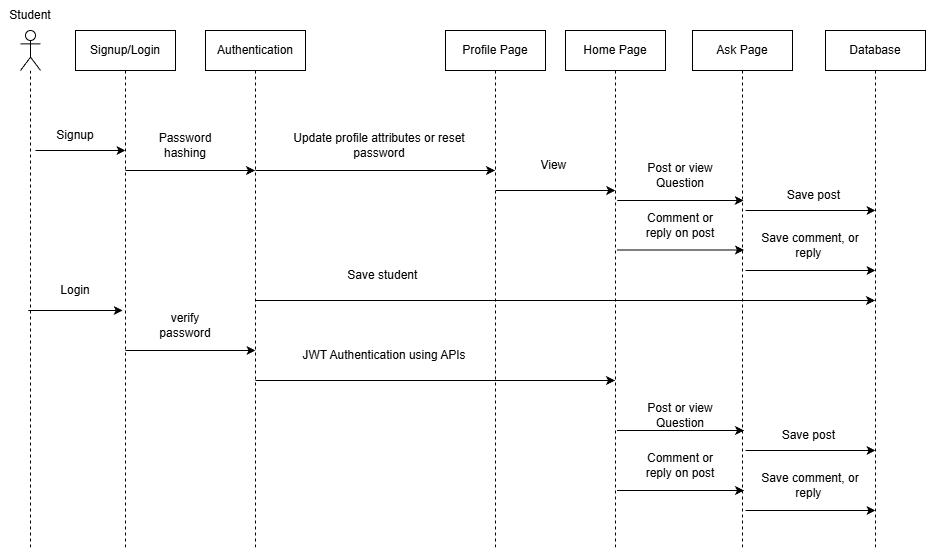

The diagram above was exported from draw.io. Its source (the exported page's mxGraphModel, read from the mxfile embedded in the PNG):
<mxGraphModel dx="1185" dy="563" grid="1" gridSize="10" guides="1" tooltips="1" connect="1" arrows="1" fold="1" page="1" pageScale="1" pageWidth="827" pageHeight="1169" math="0" shadow="0">
  <root>
    <mxCell id="0" />
    <mxCell id="1" parent="0" />
    <mxCell id="s3_BVGsmhsepl4JmXBzM-4" parent="1" style="text;html=1;whiteSpace=wrap;strokeColor=none;fillColor=none;align=center;verticalAlign=middle;rounded=0;" value="Student" vertex="1">
      <mxGeometry height="30" width="60" x="35" y="10" as="geometry" />
    </mxCell>
    <mxCell id="s3_BVGsmhsepl4JmXBzM-6" parent="1" style="shape=umlLifeline;perimeter=lifelinePerimeter;whiteSpace=wrap;html=1;container=1;dropTarget=0;collapsible=0;recursiveResize=0;outlineConnect=0;portConstraint=eastwest;newEdgeStyle={&quot;curved&quot;:0,&quot;rounded&quot;:0};" value="Signup/Login" vertex="1">
      <mxGeometry height="520" width="100" x="110" y="40" as="geometry" />
    </mxCell>
    <mxCell id="s3_BVGsmhsepl4JmXBzM-7" parent="1" style="shape=umlLifeline;perimeter=lifelinePerimeter;whiteSpace=wrap;html=1;container=1;dropTarget=0;collapsible=0;recursiveResize=0;outlineConnect=0;portConstraint=eastwest;newEdgeStyle={&quot;curved&quot;:0,&quot;rounded&quot;:0};" value="Profile Page" vertex="1">
      <mxGeometry height="520" width="100" x="480" y="40" as="geometry" />
    </mxCell>
    <mxCell id="s3_BVGsmhsepl4JmXBzM-8" parent="1" style="shape=umlLifeline;perimeter=lifelinePerimeter;whiteSpace=wrap;html=1;container=1;dropTarget=0;collapsible=0;recursiveResize=0;outlineConnect=0;portConstraint=eastwest;newEdgeStyle={&quot;curved&quot;:0,&quot;rounded&quot;:0};" value="Home Page" vertex="1">
      <mxGeometry height="520" width="100" x="600" y="40" as="geometry" />
    </mxCell>
    <mxCell id="s3_BVGsmhsepl4JmXBzM-9" parent="1" style="shape=umlLifeline;perimeter=lifelinePerimeter;whiteSpace=wrap;html=1;container=1;dropTarget=0;collapsible=0;recursiveResize=0;outlineConnect=0;portConstraint=eastwest;newEdgeStyle={&quot;curved&quot;:0,&quot;rounded&quot;:0};" value="Ask Page" vertex="1">
      <mxGeometry height="520" width="100" x="727" y="40" as="geometry" />
    </mxCell>
    <mxCell id="s3_BVGsmhsepl4JmXBzM-10" parent="1" style="shape=umlLifeline;perimeter=lifelinePerimeter;whiteSpace=wrap;html=1;container=1;dropTarget=0;collapsible=0;recursiveResize=0;outlineConnect=0;portConstraint=eastwest;newEdgeStyle={&quot;curved&quot;:0,&quot;rounded&quot;:0};" value="Database" vertex="1">
      <mxGeometry height="520" width="100" x="860" y="40" as="geometry" />
    </mxCell>
    <mxCell id="s3_BVGsmhsepl4JmXBzM-12" parent="1" style="shape=umlLifeline;perimeter=lifelinePerimeter;whiteSpace=wrap;html=1;container=1;dropTarget=0;collapsible=0;recursiveResize=0;outlineConnect=0;portConstraint=eastwest;newEdgeStyle={&quot;curved&quot;:0,&quot;rounded&quot;:0};" value="Authentication" vertex="1">
      <mxGeometry height="520" width="100" x="240" y="40" as="geometry" />
    </mxCell>
    <mxCell id="s3_BVGsmhsepl4JmXBzM-13" parent="1" style="shape=umlLifeline;perimeter=lifelinePerimeter;whiteSpace=wrap;html=1;container=1;dropTarget=0;collapsible=0;recursiveResize=0;outlineConnect=0;portConstraint=eastwest;newEdgeStyle={&quot;curved&quot;:0,&quot;rounded&quot;:0};participant=umlActor;" value="" vertex="1">
      <mxGeometry height="520" width="20" x="55" y="40" as="geometry" />
    </mxCell>
    <mxCell id="s3_BVGsmhsepl4JmXBzM-16" edge="1" parent="1" style="edgeStyle=none;orthogonalLoop=1;jettySize=auto;html=1;rounded=0;" value="">
      <mxGeometry relative="1" width="100" as="geometry">
        <Array as="points" />
        <mxPoint x="70" y="160" as="sourcePoint" />
        <mxPoint x="160" y="160" as="targetPoint" />
      </mxGeometry>
    </mxCell>
    <mxCell id="s3_BVGsmhsepl4JmXBzM-17" edge="1" parent="1" style="edgeStyle=none;orthogonalLoop=1;jettySize=auto;html=1;rounded=0;" target="s3_BVGsmhsepl4JmXBzM-12" value="">
      <mxGeometry relative="1" width="100" as="geometry">
        <Array as="points" />
        <mxPoint x="160" y="180" as="sourcePoint" />
        <mxPoint x="250" y="180" as="targetPoint" />
      </mxGeometry>
    </mxCell>
    <mxCell id="s3_BVGsmhsepl4JmXBzM-19" edge="1" parent="1" style="edgeStyle=none;orthogonalLoop=1;jettySize=auto;html=1;rounded=0;" value="">
      <mxGeometry relative="1" width="100" as="geometry">
        <Array as="points" />
        <mxPoint x="289.5" y="310" as="sourcePoint" />
        <mxPoint x="909.5" y="310" as="targetPoint" />
      </mxGeometry>
    </mxCell>
    <mxCell id="s3_BVGsmhsepl4JmXBzM-20" parent="1" style="text;html=1;whiteSpace=wrap;strokeColor=none;fillColor=none;align=center;verticalAlign=middle;rounded=0;" value="Save student&amp;nbsp;" vertex="1">
      <mxGeometry height="30" width="140" x="349" y="270" as="geometry" />
    </mxCell>
    <mxCell id="s3_BVGsmhsepl4JmXBzM-21" parent="1" style="text;html=1;whiteSpace=wrap;strokeColor=none;fillColor=none;align=center;verticalAlign=middle;rounded=0;" value="Signup" vertex="1">
      <mxGeometry height="30" width="60" x="80" y="130" as="geometry" />
    </mxCell>
    <mxCell id="s3_BVGsmhsepl4JmXBzM-24" edge="1" parent="1" style="edgeStyle=none;orthogonalLoop=1;jettySize=auto;html=1;rounded=0;" target="s3_BVGsmhsepl4JmXBzM-7" value="">
      <mxGeometry relative="1" width="100" as="geometry">
        <Array as="points" />
        <mxPoint x="290" y="180" as="sourcePoint" />
        <mxPoint x="420" y="180" as="targetPoint" />
      </mxGeometry>
    </mxCell>
    <mxCell id="s3_BVGsmhsepl4JmXBzM-25" parent="1" style="text;html=1;whiteSpace=wrap;strokeColor=none;fillColor=none;align=center;verticalAlign=middle;rounded=0;" value="Update profile attributes or reset password" vertex="1">
      <mxGeometry height="30" width="200" x="314" y="140" as="geometry" />
    </mxCell>
    <mxCell id="s3_BVGsmhsepl4JmXBzM-26" edge="1" parent="1" style="edgeStyle=none;orthogonalLoop=1;jettySize=auto;html=1;rounded=0;" value="">
      <mxGeometry relative="1" width="100" as="geometry">
        <Array as="points" />
        <mxPoint x="530.25" y="200" as="sourcePoint" />
        <mxPoint x="649.75" y="200" as="targetPoint" />
      </mxGeometry>
    </mxCell>
    <mxCell id="s3_BVGsmhsepl4JmXBzM-27" parent="1" style="text;html=1;whiteSpace=wrap;strokeColor=none;fillColor=none;align=center;verticalAlign=middle;rounded=0;" value="View&amp;nbsp;" vertex="1">
      <mxGeometry height="30" width="60" x="560" y="160" as="geometry" />
    </mxCell>
    <mxCell id="s3_BVGsmhsepl4JmXBzM-28" edge="1" parent="1" style="edgeStyle=none;orthogonalLoop=1;jettySize=auto;html=1;rounded=0;" value="">
      <mxGeometry relative="1" width="100" as="geometry">
        <Array as="points" />
        <mxPoint x="651.75" y="210" as="sourcePoint" />
        <mxPoint x="778.25" y="210" as="targetPoint" />
      </mxGeometry>
    </mxCell>
    <mxCell id="s3_BVGsmhsepl4JmXBzM-29" parent="1" style="text;html=1;whiteSpace=wrap;strokeColor=none;fillColor=none;align=center;verticalAlign=middle;rounded=0;" value="Post or view Question" vertex="1">
      <mxGeometry height="30" width="90" x="670" y="170" as="geometry" />
    </mxCell>
    <mxCell id="s3_BVGsmhsepl4JmXBzM-31" edge="1" parent="1" style="edgeStyle=none;orthogonalLoop=1;jettySize=auto;html=1;rounded=0;" value="">
      <mxGeometry relative="1" width="100" as="geometry">
        <Array as="points" />
        <mxPoint x="780" y="220" as="sourcePoint" />
        <mxPoint x="910" y="220" as="targetPoint" />
      </mxGeometry>
    </mxCell>
    <mxCell id="s3_BVGsmhsepl4JmXBzM-32" parent="1" style="text;html=1;whiteSpace=wrap;strokeColor=none;fillColor=none;align=center;verticalAlign=middle;rounded=0;" value="Save post&amp;nbsp;" vertex="1">
      <mxGeometry height="30" width="60" x="820" y="190" as="geometry" />
    </mxCell>
    <mxCell id="s3_BVGsmhsepl4JmXBzM-34" edge="1" parent="1" style="edgeStyle=none;orthogonalLoop=1;jettySize=auto;html=1;rounded=0;" value="">
      <mxGeometry relative="1" width="100" as="geometry">
        <Array as="points" />
        <mxPoint x="62.75" y="320" as="sourcePoint" />
        <mxPoint x="157.25" y="320" as="targetPoint" />
      </mxGeometry>
    </mxCell>
    <mxCell id="s3_BVGsmhsepl4JmXBzM-35" parent="1" style="text;html=1;whiteSpace=wrap;strokeColor=none;fillColor=none;align=center;verticalAlign=middle;rounded=0;" value="Login" vertex="1">
      <mxGeometry height="30" width="60" x="80" y="285" as="geometry" />
    </mxCell>
    <mxCell id="s3_BVGsmhsepl4JmXBzM-36" edge="1" parent="1" style="edgeStyle=none;orthogonalLoop=1;jettySize=auto;html=1;rounded=0;" value="">
      <mxGeometry relative="1" width="100" as="geometry">
        <Array as="points" />
        <mxPoint x="160" y="360" as="sourcePoint" />
        <mxPoint x="290" y="360" as="targetPoint" />
      </mxGeometry>
    </mxCell>
    <mxCell id="s3_BVGsmhsepl4JmXBzM-37" parent="1" style="text;html=1;whiteSpace=wrap;strokeColor=none;fillColor=none;align=center;verticalAlign=middle;rounded=0;" value="verify password" vertex="1">
      <mxGeometry height="30" width="60" x="190" y="320" as="geometry" />
    </mxCell>
    <mxCell id="s3_BVGsmhsepl4JmXBzM-40" edge="1" parent="1" style="edgeStyle=none;orthogonalLoop=1;jettySize=auto;html=1;rounded=0;" value="">
      <mxGeometry relative="1" width="100" as="geometry">
        <Array as="points" />
        <mxPoint x="290" y="390" as="sourcePoint" />
        <mxPoint x="649.5" y="390" as="targetPoint" />
      </mxGeometry>
    </mxCell>
    <mxCell id="s3_BVGsmhsepl4JmXBzM-41" parent="1" style="text;html=1;whiteSpace=wrap;strokeColor=none;fillColor=none;align=center;verticalAlign=middle;rounded=0;" value="JWT Authentication using APIs" vertex="1">
      <mxGeometry height="30" width="190" x="324" y="350" as="geometry" />
    </mxCell>
    <mxCell id="s3_BVGsmhsepl4JmXBzM-42" edge="1" parent="1" style="edgeStyle=none;orthogonalLoop=1;jettySize=auto;html=1;rounded=0;" value="">
      <mxGeometry relative="1" width="100" as="geometry">
        <Array as="points" />
        <mxPoint x="651.5" y="440" as="sourcePoint" />
        <mxPoint x="778.5" y="440" as="targetPoint" />
      </mxGeometry>
    </mxCell>
    <mxCell id="s3_BVGsmhsepl4JmXBzM-44" parent="1" style="text;html=1;whiteSpace=wrap;strokeColor=none;fillColor=none;align=center;verticalAlign=middle;rounded=0;" value="Post or view Question" vertex="1">
      <mxGeometry height="30" width="90" x="670" y="410" as="geometry" />
    </mxCell>
    <mxCell id="s3_BVGsmhsepl4JmXBzM-45" edge="1" parent="1" style="edgeStyle=none;orthogonalLoop=1;jettySize=auto;html=1;rounded=0;" value="">
      <mxGeometry relative="1" width="100" as="geometry">
        <Array as="points" />
        <mxPoint x="780" y="460" as="sourcePoint" />
        <mxPoint x="910" y="460" as="targetPoint" />
      </mxGeometry>
    </mxCell>
    <mxCell id="s3_BVGsmhsepl4JmXBzM-46" parent="1" style="text;html=1;whiteSpace=wrap;strokeColor=none;fillColor=none;align=center;verticalAlign=middle;rounded=0;" value="Save post&amp;nbsp;" vertex="1">
      <mxGeometry height="30" width="60" x="815" y="430" as="geometry" />
    </mxCell>
    <mxCell id="s3_BVGsmhsepl4JmXBzM-47" edge="1" parent="1" style="edgeStyle=none;orthogonalLoop=1;jettySize=auto;html=1;rounded=0;" value="">
      <mxGeometry relative="1" width="100" as="geometry">
        <Array as="points" />
        <mxPoint x="780" y="520" as="sourcePoint" />
        <mxPoint x="910" y="520" as="targetPoint" />
      </mxGeometry>
    </mxCell>
    <mxCell id="s3_BVGsmhsepl4JmXBzM-48" parent="1" style="text;html=1;whiteSpace=wrap;strokeColor=none;fillColor=none;align=center;verticalAlign=middle;rounded=0;" value="Save comment, or reply&amp;nbsp;" vertex="1">
      <mxGeometry height="30" width="110" x="790" y="480" as="geometry" />
    </mxCell>
    <mxCell id="s3_BVGsmhsepl4JmXBzM-49" edge="1" parent="1" style="edgeStyle=none;orthogonalLoop=1;jettySize=auto;html=1;rounded=0;" value="">
      <mxGeometry relative="1" width="100" as="geometry">
        <Array as="points" />
        <mxPoint x="651.5" y="500" as="sourcePoint" />
        <mxPoint x="778.5" y="500" as="targetPoint" />
      </mxGeometry>
    </mxCell>
    <mxCell id="s3_BVGsmhsepl4JmXBzM-50" parent="1" style="text;html=1;whiteSpace=wrap;strokeColor=none;fillColor=none;align=center;verticalAlign=middle;rounded=0;" value="Comment or reply on post" vertex="1">
      <mxGeometry height="30" width="90" x="670" y="460" as="geometry" />
    </mxCell>
    <mxCell id="s3_BVGsmhsepl4JmXBzM-51" parent="1" style="text;html=1;whiteSpace=wrap;strokeColor=none;fillColor=none;align=center;verticalAlign=middle;rounded=0;" value="Password hashing" vertex="1">
      <mxGeometry height="30" width="60" x="190" y="140" as="geometry" />
    </mxCell>
    <mxCell id="s3_BVGsmhsepl4JmXBzM-53" edge="1" parent="1" style="edgeStyle=none;orthogonalLoop=1;jettySize=auto;html=1;rounded=0;" value="">
      <mxGeometry relative="1" width="100" as="geometry">
        <Array as="points" />
        <mxPoint x="651.5" y="259.5" as="sourcePoint" />
        <mxPoint x="778.5" y="259.5" as="targetPoint" />
      </mxGeometry>
    </mxCell>
    <mxCell id="s3_BVGsmhsepl4JmXBzM-54" parent="1" style="text;html=1;whiteSpace=wrap;strokeColor=none;fillColor=none;align=center;verticalAlign=middle;rounded=0;" value="Comment or reply on post" vertex="1">
      <mxGeometry height="30" width="90" x="670" y="220" as="geometry" />
    </mxCell>
    <mxCell id="s3_BVGsmhsepl4JmXBzM-55" edge="1" parent="1" style="edgeStyle=none;orthogonalLoop=1;jettySize=auto;html=1;rounded=0;" value="">
      <mxGeometry relative="1" width="100" as="geometry">
        <Array as="points" />
        <mxPoint x="780" y="280" as="sourcePoint" />
        <mxPoint x="910" y="280" as="targetPoint" />
      </mxGeometry>
    </mxCell>
    <mxCell id="s3_BVGsmhsepl4JmXBzM-56" parent="1" style="text;html=1;whiteSpace=wrap;strokeColor=none;fillColor=none;align=center;verticalAlign=middle;rounded=0;" value="Save comment, or reply&amp;nbsp;" vertex="1">
      <mxGeometry height="30" width="110" x="790" y="240" as="geometry" />
    </mxCell>
  </root>
</mxGraphModel>